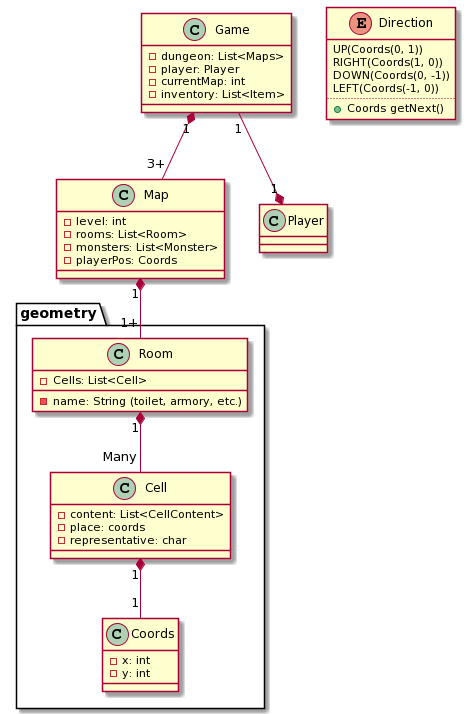

The diagram above was rendered by PlantUML. Its source (embedded in the PNG):
@startuml
Game "1" *-- "3+" Map
Game "1" --* "1" Player
package geometry <<Folder>> {
	Map "1" *-- "1+" Room
	Room "1" *-- "Many" Cell
	Cell "1" *-- "1" Coords
}

class Game {
	- dungeon: List<Maps>
	- player: Player
	- currentMap: int
	- inventory: List<Item>
}

class Map {
	- level: int
	- rooms: List<Room>
	- monsters: List<Monster>
	- playerPos: Coords
}

class Room {
	- name: String (toilet, armory, etc.)
	- Cells: List<Cell>
}

class Cell {
	- content: List<CellContent>
	- place: coords
	- representative: char
}

class Coords {
	- x: int
	- y: int
}

enum Direction {
	UP(Coords(0, 1))
	RIGHT(Coords(1, 0))
	DOWN(Coords(0, -1))
	LEFT(Coords(-1, 0))
	..
	+ Coords getNext()
}
@enduml